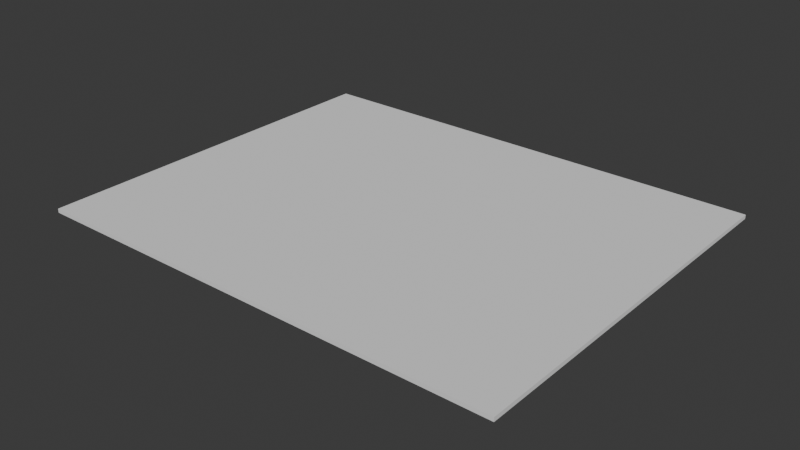 # Source: door_poosh.blend  (saved by Blender 4.4.32; exported with 4.5.12 LTS)
import bpy
from mathutils import Matrix  # noqa: F401  (used for matrix-valued properties, if any)

bpy.ops.wm.read_factory_settings(use_empty=True)
scene = bpy.context.scene
scene.name = 'Scene'

# ---- collections
col_collection = bpy.data.collections.new('Collection'); scene.collection.children.link(col_collection)

# ---- world
world_world = bpy.data.worlds.new('World'); scene.world = world_world
world_world.use_nodes = True; world_world.node_tree.nodes.clear()
_N = world_world.node_tree.nodes; _L = world_world.node_tree.links
n0 = _N.new('ShaderNodeOutputWorld'); n0.name = 'World Output'; n0.location = (300, 300)
n1 = _N.new('ShaderNodeBackground'); n1.name = 'Background'; n1.location = (10, 300)
n1.inputs[0].default_value = (0.05088, 0.05088, 0.05088, 1.0)
_L.new(n1.outputs[0], n0.inputs[0])
n0.is_active_output = True
world_world.color = (0.05088, 0.05088, 0.05088)
world_world.sun_shadow_jitter_overblur = 0.0

# ---- meshes
me_plane = bpy.data.meshes.new('Plane')
me_plane.from_pydata([(0.0, 130.0, 0.0), (150.0, 130.0, 0.0), (0.0, 0.0, 0.0), (150.0, 0.0, 0.0), (150.0, 130.0, 0.0), (25.0, 25.0, 0.0), (25.0, 105.0, 0.0), (125.0, 105.0, 0.0), (125.0, 25.0, 0.0), (0.0, 0.0, 0.0), (25.0, 25.0, 0.0), (25.0, 105.0, 0.0), (125.0, 105.0, 0.0), (125.0, 25.0, 0.0), (0.0, 0.0, 0.0), (0.0, 130.0, 0.0), (150.0, 130.0, 0.0), (150.0, 0.0, 0.0), (0.0, 0.0, 0.0), (25.0, 25.0, 4.0), (25.0, 105.0, 4.0), (125.0, 105.0, 4.0), (125.0, 25.0, 4.0), (0.0, 0.0, 4.0), (0.0, 130.0, 4.0), (150.0, 130.0, 4.0), (150.0, 0.0, 4.0), (0.0, 0.0, 2.0)], [], [(6, 0, 2, 5), (7, 1, 0, 6), (8, 3, 1, 7), (5, 2, 3, 8), (14, 18, 27, 23), (15, 16, 25, 24), (12, 11, 20, 21), (14, 15, 24, 23), (6, 5, 10, 11), (3, 2, 14, 17), (2, 0, 15, 14), (7, 6, 11, 12), (0, 1, 16, 15), (2, 9, 18, 14), (8, 7, 12, 13), (1, 3, 17, 16), (5, 8, 13, 10), (20, 19, 23, 24), (21, 20, 24, 25), (22, 21, 25, 26), (19, 22, 26, 23), (13, 12, 21, 22), (16, 17, 26, 25), (10, 13, 22, 19), (11, 10, 19, 20), (17, 14, 23, 26)])
_uv = me_plane.uv_layers.new(name='UVMap')
_uv.uv.foreach_set('vector', [0.08389, 0.0968, 0.0, 0.0, 0.0, 1.0, 0.08389, 0.9032, 0.9161, 0.0968, 1.0, 0.0, 0.0, 0.0, 0.08389, 0.0968, 0.9161, 0.9032, 1.0, 1.0, 1.0, 0.0, 0.9161, 0.0968, 0.08389, 0.9032, 0.0, 1.0, 1.0, 1.0, 0.9161, 0.9032, 0.0, 0.0, 0.0, 0.0, 0.0, 0.0, 0.0, 0.0, 0.0, 0.0, 1.0, 0.0, 1.0, 0.0, 0.0, 0.0, 0.9161, 0.0968, 0.08389, 0.0968, 0.08389, 0.0968, 0.9161, 0.0968, 0.0, 1.0, 0.0, 0.0, 0.0, 0.0, 0.0, 1.0, 0.08389, 0.0968, 0.08389, 0.9032, 0.08389, 0.9032, 0.08389, 0.0968, 1.0, 1.0, 0.0, 1.0, 0.0, 1.0, 1.0, 1.0, 0.0, 1.0, 0.0, 0.0, 0.0, 0.0, 0.0, 1.0, 0.9161, 0.0968, 0.08389, 0.0968, 0.08389, 0.0968, 0.9161, 0.0968, 0.0, 0.0, 1.0, 0.0, 1.0, 0.0, 0.0, 0.0, 0.0, 0.0, 0.0, 0.0, 0.0, 0.0, 0.0, 0.0, 0.9161, 0.9032, 0.9161, 0.0968, 0.9161, 0.0968, 0.9161, 0.9032, 1.0, 0.0, 1.0, 1.0, 1.0, 1.0, 1.0, 0.0, 0.08389, 0.9032, 0.9161, 0.9032, 0.9161, 0.9032, 0.08389, 0.9032, 0.08389, 0.0968, 0.08389, 0.9032, 0.0, 1.0, 0.0, 0.0, 0.9161, 0.0968, 0.08389, 0.0968, 0.0, 0.0, 1.0, 0.0, 0.9161, 0.9032, 0.9161, 0.0968, 1.0, 0.0, 1.0, 1.0, 0.08389, 0.9032, 0.9161, 0.9032, 1.0, 1.0, 0.0, 1.0, 0.9161, 0.9032, 0.9161, 0.0968, 0.9161, 0.0968, 0.9161, 0.9032, 1.0, 0.0, 1.0, 1.0, 1.0, 1.0, 1.0, 0.0, 0.08389, 0.9032, 0.9161, 0.9032, 0.9161, 0.9032, 0.08389, 0.9032, 0.08389, 0.0968, 0.08389, 0.9032, 0.08389, 0.9032, 0.08389, 0.0968, 1.0, 1.0, 0.0, 1.0, 0.0, 1.0, 1.0, 1.0])
me_plane.update()
me_plane_003 = bpy.data.meshes.new('Plane.003')
me_plane_003.from_pydata([(19.6, -21.79, 0.0), (-70.4, -21.79, 0.0), (20.1, -26.79, 0.0), (-69.9, -26.79, 0.0), (19.6, -23.79, -20.0), (19.6, -21.79, -20.0), (-70.4, -21.79, -20.0), (-70.4, -23.79, -20.0)], [], [(0, 2, 3, 1), (5, 6, 7, 4), (3, 2, 4, 7), (0, 1, 6, 5), (1, 3, 7, 6), (2, 0, 5, 4)])
_uv = me_plane_003.uv_layers.new(name='UVMap')
_uv.uv.foreach_set('vector', [0.0, 0.0, 0.0, 1.0, 1.0, 1.0, 1.0, 0.0, 0.0, 0.0, 1.0, 0.0, 1.0, 1.0, 0.0, 1.0, 1.0, 1.0, 0.0, 1.0, 0.0, 1.0, 1.0, 1.0, 0.0, 0.0, 1.0, 0.0, 1.0, 0.0, 0.0, 0.0, 1.0, 0.0, 1.0, 1.0, 1.0, 1.0, 1.0, 0.0, 0.0, 1.0, 0.0, 0.0, 0.0, 0.0, 0.0, 1.0])
me_plane_003.update()
me_plane_002 = bpy.data.meshes.new('Plane.002')
me_plane_002.from_pydata([(19.6, -22.37, 0.0), (-70.4, -22.37, 0.0), (19.6, -27.37, 0.0), (-70.4, -27.37, 0.0), (19.6, -27.37, -20.0), (19.6, -25.37, -20.0), (-70.4, -25.37, -20.0), (-70.4, -27.37, -20.0)], [], [(0, 2, 3, 1), (5, 6, 7, 4), (1, 3, 7, 6), (2, 0, 5, 4), (3, 2, 4, 7), (0, 1, 6, 5)])
_uv = me_plane_002.uv_layers.new(name='UVMap')
_uv.uv.foreach_set('vector', [0.0, 0.0, 0.0, 1.0, 1.0, 1.0, 1.0, 0.0, 0.0, 0.0, 1.0, 0.0, 1.0, 1.0, 0.0, 1.0, 1.0, 0.0, 1.0, 1.0, 1.0, 1.0, 1.0, 0.0, 0.0, 1.0, 0.0, 0.0, 0.0, 0.0, 0.0, 1.0, 1.0, 1.0, 0.0, 1.0, 0.0, 1.0, 1.0, 1.0, 0.0, 0.0, 1.0, 0.0, 1.0, 0.0, 0.0, 0.0])
me_plane_002.update()
me_plane_001 = bpy.data.meshes.new('Plane.001')
me_plane_001.from_pydata([(-1327.0, -1098.0, 405.7), (1390.0, -1098.0, 405.7), (-1327.0, 1076.0, 405.7), (1390.0, 1076.0, 405.7), (-1327.0, 1076.0, 428.2), (-1327.0, -1098.0, 428.2), (1390.0, -1098.0, 428.2), (1390.0, 1076.0, 428.2), (-1327.0, 1076.0, 428.2), (-1327.0, -1098.0, 428.2), (1390.0, -1098.0, 428.2), (1390.0, 1076.0, 428.2)], [], [(0, 2, 3, 1), (6, 7, 11, 10), (1, 3, 7, 6), (2, 0, 5, 4), (3, 2, 4, 7), (0, 1, 6, 5), (9, 10, 11, 8), (4, 5, 9, 8), (7, 4, 8, 11), (5, 6, 10, 9)])
_uv = me_plane_001.uv_layers.new(name='UVMap')
_uv.uv.foreach_set('vector', [0.0, 0.0, 0.0, 1.0, 1.0, 1.0, 1.0, 0.0, 1.0, 0.0, 1.0, 1.0, 1.0, 1.0, 1.0, 0.0, 1.0, 0.0, 1.0, 1.0, 1.0, 1.0, 1.0, 0.0, 0.0, 1.0, 0.0, 0.0, 0.0, 0.0, 0.0, 1.0, 1.0, 1.0, 0.0, 1.0, 0.0, 1.0, 1.0, 1.0, 0.0, 0.0, 1.0, 0.0, 1.0, 0.0, 0.0, 0.0, 0.0, 0.0, 1.0, 0.0, 1.0, 1.0, 0.0, 1.0, 0.0, 1.0, 0.0, 0.0, 0.0, 0.0, 0.0, 1.0, 1.0, 1.0, 0.0, 1.0, 0.0, 1.0, 1.0, 1.0, 0.0, 0.0, 1.0, 0.0, 1.0, 0.0, 0.0, 0.0])
me_plane_001.update()
me_plane_004 = bpy.data.meshes.new('Plane.004')
me_plane_004.from_pydata([(613.1, 1286.0, 0.0), (964.4, 1286.0, 0.0), (613.1, 1350.0, 0.0), (964.4, 1350.0, 0.0), (613.1, 1350.0, 0.0), (613.1, 1286.0, 0.0), (964.4, 1286.0, 0.0), (964.4, 1350.0, 0.0), (613.1, 1350.0, 148.0), (613.1, 1286.0, 148.0), (964.4, 1286.0, 148.0), (964.4, 1350.0, 148.0), (613.1, 1350.0, 200.9), (613.1, 1286.0, 200.9), (964.4, 1286.0, 200.9), (964.4, 1350.0, 200.9), (964.4, 1350.0, 148.0), (613.1, 1350.0, 148.0), (964.4, 1350.0, 183.2), (613.1, 1350.0, 183.2), (964.4, 1386.0, 148.0), (613.1, 1386.0, 148.0), (964.4, 1350.0, 200.9), (613.1, 1350.0, 200.9)], [], [(0, 2, 3, 1), (6, 7, 11, 10), (3, 2, 4, 7), (0, 1, 6, 5), (1, 3, 7, 6), (2, 0, 5, 4), (8, 9, 13, 12), (4, 5, 9, 8), (7, 4, 8, 11), (5, 6, 10, 9), (13, 14, 15, 12), (12, 15, 18, 19), (9, 10, 14, 13), (10, 11, 15, 14), (17, 19, 23, 21), (11, 8, 17, 16), (15, 11, 16, 18), (8, 12, 19, 17), (20, 21, 23, 22), (16, 17, 21, 20), (18, 16, 20, 22), (19, 18, 22, 23)])
_uv = me_plane_004.uv_layers.new(name='UVMap')
_uv.uv.foreach_set('vector', [0.0, 0.0, 0.0, 1.0, 1.0, 1.0, 1.0, 0.0, 1.0, 0.0, 1.0, 1.0, 1.0, 1.0, 1.0, 0.0, 1.0, 1.0, 0.0, 1.0, 0.0, 1.0, 1.0, 1.0, 0.0, 0.0, 1.0, 0.0, 1.0, 0.0, 0.0, 0.0, 1.0, 0.0, 1.0, 1.0, 1.0, 1.0, 1.0, 0.0, 0.0, 1.0, 0.0, 0.0, 0.0, 0.0, 0.0, 1.0, 0.0, 1.0, 0.0, 0.0, 0.0, 0.0, 0.0, 1.0, 0.0, 1.0, 0.0, 0.0, 0.0, 0.0, 0.0, 1.0, 1.0, 1.0, 0.0, 1.0, 0.0, 1.0, 1.0, 1.0, 0.0, 0.0, 1.0, 0.0, 1.0, 0.0, 0.0, 0.0, 0.0, 0.0, 1.0, 0.0, 1.0, 1.0, 0.0, 1.0, 0.0, 1.0, 1.0, 1.0, 1.0, 1.0, 0.0, 1.0, 0.0, 0.0, 1.0, 0.0, 1.0, 0.0, 0.0, 0.0, 1.0, 0.0, 1.0, 1.0, 1.0, 1.0, 1.0, 0.0, 0.0, 1.0, 0.0, 1.0, 0.0, 1.0, 0.0, 1.0, 1.0, 1.0, 0.0, 1.0, 0.0, 1.0, 1.0, 1.0, 1.0, 1.0, 1.0, 1.0, 1.0, 1.0, 1.0, 1.0, 0.0, 1.0, 0.0, 1.0, 0.0, 1.0, 0.0, 1.0, 1.0, 1.0, 0.0, 1.0, 0.0, 1.0, 1.0, 1.0, 1.0, 1.0, 0.0, 1.0, 0.0, 1.0, 1.0, 1.0, 1.0, 1.0, 1.0, 1.0, 1.0, 1.0, 1.0, 1.0, 0.0, 1.0, 1.0, 1.0, 1.0, 1.0, 0.0, 1.0])
me_plane_004.update()
me_plane_005 = bpy.data.meshes.new('Plane.005')
me_plane_005.from_pydata([(613.1, 1286.0, 0.0), (964.4, 1286.0, 0.0), (613.1, 1350.0, 0.0), (964.4, 1350.0, 0.0), (613.1, 1350.0, 0.0), (613.1, 1286.0, 0.0), (964.4, 1286.0, 0.0), (964.4, 1350.0, 0.0), (613.1, 1350.0, 148.0), (613.1, 1286.0, 148.0), (964.4, 1286.0, 148.0), (964.4, 1350.0, 148.0), (613.1, 1350.0, 200.9), (613.1, 1286.0, 200.9), (964.4, 1286.0, 200.9), (964.4, 1350.0, 200.9), (964.4, 1350.0, 148.0), (613.1, 1350.0, 148.0), (964.4, 1350.0, 183.2), (613.1, 1350.0, 183.2), (964.4, 1386.0, 148.0), (613.1, 1386.0, 148.0), (964.4, 1350.0, 200.9), (613.1, 1350.0, 200.9)], [], [(0, 2, 3, 1), (6, 7, 11, 10), (3, 2, 4, 7), (0, 1, 6, 5), (1, 3, 7, 6), (2, 0, 5, 4), (8, 9, 13, 12), (4, 5, 9, 8), (7, 4, 8, 11), (5, 6, 10, 9), (13, 14, 15, 12), (12, 15, 18, 19), (9, 10, 14, 13), (10, 11, 15, 14), (17, 19, 23, 21), (11, 8, 17, 16), (15, 11, 16, 18), (8, 12, 19, 17), (20, 21, 23, 22), (16, 17, 21, 20), (18, 16, 20, 22), (19, 18, 22, 23)])
_uv = me_plane_005.uv_layers.new(name='UVMap')
_uv.uv.foreach_set('vector', [0.0, 0.0, 0.0, 1.0, 1.0, 1.0, 1.0, 0.0, 1.0, 0.0, 1.0, 1.0, 1.0, 1.0, 1.0, 0.0, 1.0, 1.0, 0.0, 1.0, 0.0, 1.0, 1.0, 1.0, 0.0, 0.0, 1.0, 0.0, 1.0, 0.0, 0.0, 0.0, 1.0, 0.0, 1.0, 1.0, 1.0, 1.0, 1.0, 0.0, 0.0, 1.0, 0.0, 0.0, 0.0, 0.0, 0.0, 1.0, 0.0, 1.0, 0.0, 0.0, 0.0, 0.0, 0.0, 1.0, 0.0, 1.0, 0.0, 0.0, 0.0, 0.0, 0.0, 1.0, 1.0, 1.0, 0.0, 1.0, 0.0, 1.0, 1.0, 1.0, 0.0, 0.0, 1.0, 0.0, 1.0, 0.0, 0.0, 0.0, 0.0, 0.0, 1.0, 0.0, 1.0, 1.0, 0.0, 1.0, 0.0, 1.0, 1.0, 1.0, 1.0, 1.0, 0.0, 1.0, 0.0, 0.0, 1.0, 0.0, 1.0, 0.0, 0.0, 0.0, 1.0, 0.0, 1.0, 1.0, 1.0, 1.0, 1.0, 0.0, 0.0, 1.0, 0.0, 1.0, 0.0, 1.0, 0.0, 1.0, 1.0, 1.0, 0.0, 1.0, 0.0, 1.0, 1.0, 1.0, 1.0, 1.0, 1.0, 1.0, 1.0, 1.0, 1.0, 1.0, 0.0, 1.0, 0.0, 1.0, 0.0, 1.0, 0.0, 1.0, 1.0, 1.0, 0.0, 1.0, 0.0, 1.0, 1.0, 1.0, 1.0, 1.0, 0.0, 1.0, 0.0, 1.0, 1.0, 1.0, 1.0, 1.0, 1.0, 1.0, 1.0, 1.0, 1.0, 1.0, 0.0, 1.0, 1.0, 1.0, 1.0, 1.0, 0.0, 1.0])
me_plane_005.update()
me_plane_006 = bpy.data.meshes.new('Plane.006')
me_plane_006.from_pydata([(613.1, 1286.0, 0.0), (964.4, 1286.0, 0.0), (613.1, 1350.0, 0.0), (964.4, 1350.0, 0.0), (613.1, 1350.0, 0.0), (613.1, 1286.0, 0.0), (964.4, 1286.0, 0.0), (964.4, 1350.0, 0.0), (613.1, 1350.0, 148.0), (613.1, 1286.0, 148.0), (964.4, 1286.0, 148.0), (964.4, 1350.0, 148.0), (613.1, 1350.0, 200.9), (613.1, 1286.0, 200.9), (964.4, 1286.0, 200.9), (964.4, 1350.0, 200.9), (964.4, 1350.0, 148.0), (613.1, 1350.0, 148.0), (964.4, 1350.0, 183.2), (613.1, 1350.0, 183.2), (964.4, 1386.0, 148.0), (613.1, 1386.0, 148.0), (964.4, 1350.0, 200.9), (613.1, 1350.0, 200.9)], [], [(0, 2, 3, 1), (6, 7, 11, 10), (3, 2, 4, 7), (0, 1, 6, 5), (1, 3, 7, 6), (2, 0, 5, 4), (8, 9, 13, 12), (4, 5, 9, 8), (7, 4, 8, 11), (5, 6, 10, 9), (13, 14, 15, 12), (12, 15, 18, 19), (9, 10, 14, 13), (10, 11, 15, 14), (17, 19, 23, 21), (11, 8, 17, 16), (15, 11, 16, 18), (8, 12, 19, 17), (20, 21, 23, 22), (16, 17, 21, 20), (18, 16, 20, 22), (19, 18, 22, 23)])
_uv = me_plane_006.uv_layers.new(name='UVMap')
_uv.uv.foreach_set('vector', [0.0, 0.0, 0.0, 1.0, 1.0, 1.0, 1.0, 0.0, 1.0, 0.0, 1.0, 1.0, 1.0, 1.0, 1.0, 0.0, 1.0, 1.0, 0.0, 1.0, 0.0, 1.0, 1.0, 1.0, 0.0, 0.0, 1.0, 0.0, 1.0, 0.0, 0.0, 0.0, 1.0, 0.0, 1.0, 1.0, 1.0, 1.0, 1.0, 0.0, 0.0, 1.0, 0.0, 0.0, 0.0, 0.0, 0.0, 1.0, 0.0, 1.0, 0.0, 0.0, 0.0, 0.0, 0.0, 1.0, 0.0, 1.0, 0.0, 0.0, 0.0, 0.0, 0.0, 1.0, 1.0, 1.0, 0.0, 1.0, 0.0, 1.0, 1.0, 1.0, 0.0, 0.0, 1.0, 0.0, 1.0, 0.0, 0.0, 0.0, 0.0, 0.0, 1.0, 0.0, 1.0, 1.0, 0.0, 1.0, 0.0, 1.0, 1.0, 1.0, 1.0, 1.0, 0.0, 1.0, 0.0, 0.0, 1.0, 0.0, 1.0, 0.0, 0.0, 0.0, 1.0, 0.0, 1.0, 1.0, 1.0, 1.0, 1.0, 0.0, 0.0, 1.0, 0.0, 1.0, 0.0, 1.0, 0.0, 1.0, 1.0, 1.0, 0.0, 1.0, 0.0, 1.0, 1.0, 1.0, 1.0, 1.0, 1.0, 1.0, 1.0, 1.0, 1.0, 1.0, 0.0, 1.0, 0.0, 1.0, 0.0, 1.0, 0.0, 1.0, 1.0, 1.0, 0.0, 1.0, 0.0, 1.0, 1.0, 1.0, 1.0, 1.0, 0.0, 1.0, 0.0, 1.0, 1.0, 1.0, 1.0, 1.0, 1.0, 1.0, 1.0, 1.0, 1.0, 1.0, 0.0, 1.0, 1.0, 1.0, 1.0, 1.0, 0.0, 1.0])
me_plane_006.update()
me_plane_007 = bpy.data.meshes.new('Plane.007')
me_plane_007.from_pydata([(613.1, 1286.0, 0.0), (964.4, 1286.0, 0.0), (613.1, 1350.0, 0.0), (964.4, 1350.0, 0.0), (613.1, 1350.0, 0.0), (613.1, 1286.0, 0.0), (964.4, 1286.0, 0.0), (964.4, 1350.0, 0.0), (613.1, 1350.0, 148.0), (613.1, 1286.0, 148.0), (964.4, 1286.0, 148.0), (964.4, 1350.0, 148.0), (613.1, 1350.0, 200.9), (613.1, 1286.0, 200.9), (964.4, 1286.0, 200.9), (964.4, 1350.0, 200.9), (964.4, 1350.0, 148.0), (613.1, 1350.0, 148.0), (964.4, 1350.0, 183.2), (613.1, 1350.0, 183.2), (964.4, 1386.0, 148.0), (613.1, 1386.0, 148.0), (964.4, 1350.0, 200.9), (613.1, 1350.0, 200.9)], [], [(0, 2, 3, 1), (6, 7, 11, 10), (3, 2, 4, 7), (0, 1, 6, 5), (1, 3, 7, 6), (2, 0, 5, 4), (8, 9, 13, 12), (4, 5, 9, 8), (7, 4, 8, 11), (5, 6, 10, 9), (13, 14, 15, 12), (12, 15, 18, 19), (9, 10, 14, 13), (10, 11, 15, 14), (17, 19, 23, 21), (11, 8, 17, 16), (15, 11, 16, 18), (8, 12, 19, 17), (20, 21, 23, 22), (16, 17, 21, 20), (18, 16, 20, 22), (19, 18, 22, 23)])
_uv = me_plane_007.uv_layers.new(name='UVMap')
_uv.uv.foreach_set('vector', [0.0, 0.0, 0.0, 1.0, 1.0, 1.0, 1.0, 0.0, 1.0, 0.0, 1.0, 1.0, 1.0, 1.0, 1.0, 0.0, 1.0, 1.0, 0.0, 1.0, 0.0, 1.0, 1.0, 1.0, 0.0, 0.0, 1.0, 0.0, 1.0, 0.0, 0.0, 0.0, 1.0, 0.0, 1.0, 1.0, 1.0, 1.0, 1.0, 0.0, 0.0, 1.0, 0.0, 0.0, 0.0, 0.0, 0.0, 1.0, 0.0, 1.0, 0.0, 0.0, 0.0, 0.0, 0.0, 1.0, 0.0, 1.0, 0.0, 0.0, 0.0, 0.0, 0.0, 1.0, 1.0, 1.0, 0.0, 1.0, 0.0, 1.0, 1.0, 1.0, 0.0, 0.0, 1.0, 0.0, 1.0, 0.0, 0.0, 0.0, 0.0, 0.0, 1.0, 0.0, 1.0, 1.0, 0.0, 1.0, 0.0, 1.0, 1.0, 1.0, 1.0, 1.0, 0.0, 1.0, 0.0, 0.0, 1.0, 0.0, 1.0, 0.0, 0.0, 0.0, 1.0, 0.0, 1.0, 1.0, 1.0, 1.0, 1.0, 0.0, 0.0, 1.0, 0.0, 1.0, 0.0, 1.0, 0.0, 1.0, 1.0, 1.0, 0.0, 1.0, 0.0, 1.0, 1.0, 1.0, 1.0, 1.0, 1.0, 1.0, 1.0, 1.0, 1.0, 1.0, 0.0, 1.0, 0.0, 1.0, 0.0, 1.0, 0.0, 1.0, 1.0, 1.0, 0.0, 1.0, 0.0, 1.0, 1.0, 1.0, 1.0, 1.0, 0.0, 1.0, 0.0, 1.0, 1.0, 1.0, 1.0, 1.0, 1.0, 1.0, 1.0, 1.0, 1.0, 1.0, 0.0, 1.0, 1.0, 1.0, 1.0, 1.0, 0.0, 1.0])
me_plane_007.update()
me_plane_008 = bpy.data.meshes.new('Plane.008')
me_plane_008.from_pydata([(613.1, 1286.0, 0.0), (964.4, 1286.0, 0.0), (613.1, 1350.0, 0.0), (964.4, 1350.0, 0.0), (613.1, 1350.0, 0.0), (613.1, 1286.0, 0.0), (964.4, 1286.0, 0.0), (964.4, 1350.0, 0.0), (613.1, 1350.0, 148.0), (613.1, 1286.0, 148.0), (964.4, 1286.0, 148.0), (964.4, 1350.0, 148.0), (613.1, 1350.0, 200.9), (613.1, 1286.0, 200.9), (964.4, 1286.0, 200.9), (964.4, 1350.0, 200.9), (964.4, 1350.0, 148.0), (613.1, 1350.0, 148.0), (964.4, 1350.0, 183.2), (613.1, 1350.0, 183.2), (964.4, 1386.0, 148.0), (613.1, 1386.0, 148.0), (964.4, 1350.0, 200.9), (613.1, 1350.0, 200.9)], [], [(0, 2, 3, 1), (6, 7, 11, 10), (3, 2, 4, 7), (0, 1, 6, 5), (1, 3, 7, 6), (2, 0, 5, 4), (8, 9, 13, 12), (4, 5, 9, 8), (7, 4, 8, 11), (5, 6, 10, 9), (13, 14, 15, 12), (12, 15, 18, 19), (9, 10, 14, 13), (10, 11, 15, 14), (17, 19, 23, 21), (11, 8, 17, 16), (15, 11, 16, 18), (8, 12, 19, 17), (20, 21, 23, 22), (16, 17, 21, 20), (18, 16, 20, 22), (19, 18, 22, 23)])
_uv = me_plane_008.uv_layers.new(name='UVMap')
_uv.uv.foreach_set('vector', [0.0, 0.0, 0.0, 1.0, 1.0, 1.0, 1.0, 0.0, 1.0, 0.0, 1.0, 1.0, 1.0, 1.0, 1.0, 0.0, 1.0, 1.0, 0.0, 1.0, 0.0, 1.0, 1.0, 1.0, 0.0, 0.0, 1.0, 0.0, 1.0, 0.0, 0.0, 0.0, 1.0, 0.0, 1.0, 1.0, 1.0, 1.0, 1.0, 0.0, 0.0, 1.0, 0.0, 0.0, 0.0, 0.0, 0.0, 1.0, 0.0, 1.0, 0.0, 0.0, 0.0, 0.0, 0.0, 1.0, 0.0, 1.0, 0.0, 0.0, 0.0, 0.0, 0.0, 1.0, 1.0, 1.0, 0.0, 1.0, 0.0, 1.0, 1.0, 1.0, 0.0, 0.0, 1.0, 0.0, 1.0, 0.0, 0.0, 0.0, 0.0, 0.0, 1.0, 0.0, 1.0, 1.0, 0.0, 1.0, 0.0, 1.0, 1.0, 1.0, 1.0, 1.0, 0.0, 1.0, 0.0, 0.0, 1.0, 0.0, 1.0, 0.0, 0.0, 0.0, 1.0, 0.0, 1.0, 1.0, 1.0, 1.0, 1.0, 0.0, 0.0, 1.0, 0.0, 1.0, 0.0, 1.0, 0.0, 1.0, 1.0, 1.0, 0.0, 1.0, 0.0, 1.0, 1.0, 1.0, 1.0, 1.0, 1.0, 1.0, 1.0, 1.0, 1.0, 1.0, 0.0, 1.0, 0.0, 1.0, 0.0, 1.0, 0.0, 1.0, 1.0, 1.0, 0.0, 1.0, 0.0, 1.0, 1.0, 1.0, 1.0, 1.0, 0.0, 1.0, 0.0, 1.0, 1.0, 1.0, 1.0, 1.0, 1.0, 1.0, 1.0, 1.0, 1.0, 1.0, 0.0, 1.0, 1.0, 1.0, 1.0, 1.0, 0.0, 1.0])
me_plane_008.update()
me_plane_009 = bpy.data.meshes.new('Plane.009')
me_plane_009.from_pydata([(613.1, 1286.0, 0.0), (964.4, 1286.0, 0.0), (613.1, 1350.0, 0.0), (964.4, 1350.0, 0.0), (613.1, 1350.0, 0.0), (613.1, 1286.0, 0.0), (964.4, 1286.0, 0.0), (964.4, 1350.0, 0.0), (613.1, 1350.0, 148.0), (613.1, 1286.0, 148.0), (964.4, 1286.0, 148.0), (964.4, 1350.0, 148.0), (613.1, 1350.0, 200.9), (613.1, 1286.0, 200.9), (964.4, 1286.0, 200.9), (964.4, 1350.0, 200.9), (964.4, 1350.0, 148.0), (613.1, 1350.0, 148.0), (964.4, 1350.0, 183.2), (613.1, 1350.0, 183.2), (964.4, 1386.0, 148.0), (613.1, 1386.0, 148.0), (964.4, 1350.0, 200.9), (613.1, 1350.0, 200.9)], [], [(0, 2, 3, 1), (6, 7, 11, 10), (3, 2, 4, 7), (0, 1, 6, 5), (1, 3, 7, 6), (2, 0, 5, 4), (8, 9, 13, 12), (4, 5, 9, 8), (7, 4, 8, 11), (5, 6, 10, 9), (13, 14, 15, 12), (12, 15, 18, 19), (9, 10, 14, 13), (10, 11, 15, 14), (17, 19, 23, 21), (11, 8, 17, 16), (15, 11, 16, 18), (8, 12, 19, 17), (20, 21, 23, 22), (16, 17, 21, 20), (18, 16, 20, 22), (19, 18, 22, 23)])
_uv = me_plane_009.uv_layers.new(name='UVMap')
_uv.uv.foreach_set('vector', [0.0, 0.0, 0.0, 1.0, 1.0, 1.0, 1.0, 0.0, 1.0, 0.0, 1.0, 1.0, 1.0, 1.0, 1.0, 0.0, 1.0, 1.0, 0.0, 1.0, 0.0, 1.0, 1.0, 1.0, 0.0, 0.0, 1.0, 0.0, 1.0, 0.0, 0.0, 0.0, 1.0, 0.0, 1.0, 1.0, 1.0, 1.0, 1.0, 0.0, 0.0, 1.0, 0.0, 0.0, 0.0, 0.0, 0.0, 1.0, 0.0, 1.0, 0.0, 0.0, 0.0, 0.0, 0.0, 1.0, 0.0, 1.0, 0.0, 0.0, 0.0, 0.0, 0.0, 1.0, 1.0, 1.0, 0.0, 1.0, 0.0, 1.0, 1.0, 1.0, 0.0, 0.0, 1.0, 0.0, 1.0, 0.0, 0.0, 0.0, 0.0, 0.0, 1.0, 0.0, 1.0, 1.0, 0.0, 1.0, 0.0, 1.0, 1.0, 1.0, 1.0, 1.0, 0.0, 1.0, 0.0, 0.0, 1.0, 0.0, 1.0, 0.0, 0.0, 0.0, 1.0, 0.0, 1.0, 1.0, 1.0, 1.0, 1.0, 0.0, 0.0, 1.0, 0.0, 1.0, 0.0, 1.0, 0.0, 1.0, 1.0, 1.0, 0.0, 1.0, 0.0, 1.0, 1.0, 1.0, 1.0, 1.0, 1.0, 1.0, 1.0, 1.0, 1.0, 1.0, 0.0, 1.0, 0.0, 1.0, 0.0, 1.0, 0.0, 1.0, 1.0, 1.0, 0.0, 1.0, 0.0, 1.0, 1.0, 1.0, 1.0, 1.0, 0.0, 1.0, 0.0, 1.0, 1.0, 1.0, 1.0, 1.0, 1.0, 1.0, 1.0, 1.0, 1.0, 1.0, 0.0, 1.0, 1.0, 1.0, 1.0, 1.0, 0.0, 1.0])
me_plane_009.update()

# ---- objects
ob_plane = bpy.data.objects.new('Plane', me_plane)
ob_top_lock = bpy.data.objects.new('top lock', me_plane_003)
ob_bottom_lock = bpy.data.objects.new('bottom lock', me_plane_002)
ob_poosh = bpy.data.objects.new('poosh', me_plane_001)
ob_poosh_lock = bpy.data.objects.new('poosh lock', me_plane_004)
ob_poosh_lock_001 = bpy.data.objects.new('poosh lock.001', me_plane_005)
ob_poosh_lock_002 = bpy.data.objects.new('poosh lock.002', me_plane_006)
ob_poosh_lock_003 = bpy.data.objects.new('poosh lock.003', me_plane_007)
ob_poosh_lock_004 = bpy.data.objects.new('poosh lock.004', me_plane_008)
ob_poosh_lock_005 = bpy.data.objects.new('poosh lock.005', me_plane_009)

# ---- transforms, parenting, visibility, modifiers, constraints
ob_plane.location = (0.0, 0.0, 0.0)
ob_plane.hide_render = True
ob_top_lock.location = (100.4, 144.3, -5.96e-05)
ob_top_lock.hide_render = True
ob_bottom_lock.location = (100.4, 34.87, -5.96e-05)
ob_bottom_lock.hide_render = True
ob_poosh.location = (73.6, 65.5, -14.05)
ob_poosh.scale = (0.0445, 0.0445, 0.0445)
ob_poosh_lock.location = (59.43, 63.42, 4.0)
ob_poosh_lock.scale = (-0.02838, -0.02838, -0.02838)
ob_poosh_lock_001.location = (134.7, 63.42, 4.0)
ob_poosh_lock_001.scale = (-0.02838, -0.02838, -0.02838)
ob_poosh_lock_002.location = (100.4, 63.37, 4.0)
ob_poosh_lock_002.scale = (-0.02838, -0.02838, -0.02838)
ob_poosh_lock_003.location = (60.0, 66.66, 4.0)
ob_poosh_lock_003.scale = (-0.02838, 0.02838, -0.02838)
ob_poosh_lock_004.location = (134.8, 66.66, 4.0)
ob_poosh_lock_004.scale = (-0.02838, 0.02838, -0.02838)
ob_poosh_lock_005.location = (98.77, 66.66, 4.0)
ob_poosh_lock_005.scale = (-0.02838, 0.02838, -0.02838)

# ---- collection membership
col_collection.objects.link(ob_plane)
col_collection.objects.link(ob_top_lock)
col_collection.objects.link(ob_bottom_lock)
col_collection.objects.link(ob_poosh)
col_collection.objects.link(ob_poosh_lock)
col_collection.objects.link(ob_poosh_lock_001)
col_collection.objects.link(ob_poosh_lock_002)
col_collection.objects.link(ob_poosh_lock_003)
col_collection.objects.link(ob_poosh_lock_004)
col_collection.objects.link(ob_poosh_lock_005)

# ---- scene / render settings (as saved in the file)
scene.frame_start = 1; scene.frame_end = 250; scene.frame_set(1)
scene.render.engine = 'BLENDER_EEVEE_NEXT'
scene.unit_settings.scale_length = 0.001
bpy.context.view_layer.update()

# ---- added for rendering (the .blend has no active camera and no usable light): camera, sun
cam_auto = bpy.data.cameras.new('AutoCamera')
cam_auto.lens = 50.0
cam_auto.sensor_width = 36.0
cam_auto.clip_end = 2516.94
ob_auto_camera = bpy.data.objects.new('AutoCamera', cam_auto)
scene.collection.objects.link(ob_auto_camera)
ob_auto_camera.location = (218.416, -107.099, 116.383)
ob_auto_camera.rotation_euler = (1.09748, -7.21219e-08, 0.694738)
scene.camera = ob_auto_camera
light_auto_sun = bpy.data.lights.new('AutoSun', 'SUN')
light_auto_sun.energy = 3.0
light_auto_sun.angle = 0.0523599
ob_auto_sun = bpy.data.objects.new('AutoSun', light_auto_sun)
scene.collection.objects.link(ob_auto_sun)
ob_auto_sun.rotation_euler = (0.872665, 0.174533, 0.523599)
bpy.context.view_layer.update()
